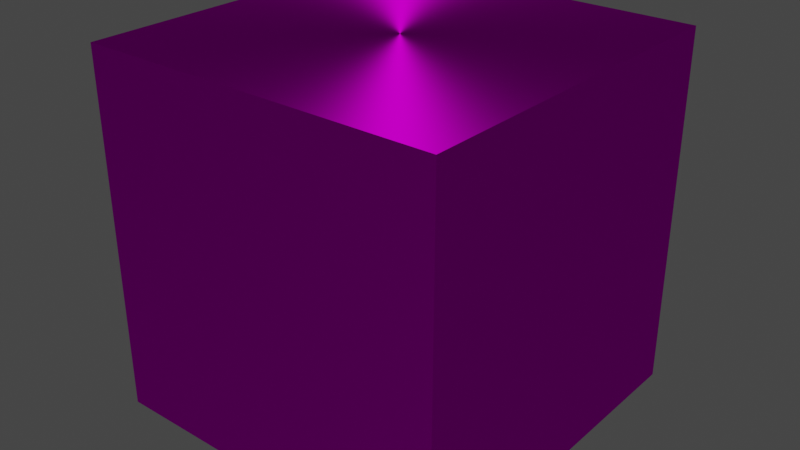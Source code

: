 # Source: UBSCube.blend  (saved by Blender 3.3.6; exported with 4.5.12 LTS)
import bpy
from mathutils import Matrix  # noqa: F401  (used for matrix-valued properties, if any)

bpy.ops.wm.read_factory_settings(use_empty=True)
scene = bpy.context.scene
scene.name = 'Scene'

# ---- collections
col_collection = bpy.data.collections.new('Collection'); scene.collection.children.link(col_collection)

# ---- images (referenced by path relative to the original .blend; pixels are not part of the script)
import os
ASSET_DIR = os.environ.get("B2B_ASSET_DIR", "")  # directory of the original .blend (textures are referenced by path, not embedded)
HERE = os.path.dirname(os.path.abspath(__file__))  # packed textures are extracted next to this script under _unpacked/

def load_image(name, relpath, width, height, colorspace="sRGB"):
    """Load a texture the original file referenced (path relative to the .blend, or extracted next to this script)."""
    p = next((c for c in (os.path.join(HERE, relpath), os.path.join(ASSET_DIR, relpath)) if relpath and os.path.exists(c)), "")
    if p:
        img = bpy.data.images.load(p, check_existing=True)
        img.name = name
    else:  # same state as the original file: an image datablock whose file is absent (Cycles renders it pink)
        img = bpy.data.images.new(name, width, height)
        img.source = "FILE"
        img.filepath = "//" + (relpath or name)
    img.colorspace_settings.name = colorspace
    return img
img_ubs_logo_png = load_image('UBS_Logo.png', 'UBS_Logo.png', 1024, 1024, 'sRGB')

# ---- materials (node trees are filled in below, after node groups)
mat_material = bpy.data.materials.new('Material')
mat_material.alpha_threshold = 0.0
mat_material.use_transparent_shadow = False
mat_material.roughness = 0.5
mat_material.line_color = (0.0, 0.0, 0.0, 1.0)

# ---- material node trees
mat_material.use_nodes = True; mat_material.node_tree.nodes.clear()
_N = mat_material.node_tree.nodes; _L = mat_material.node_tree.links
n0 = _N.new('ShaderNodeOutputMaterial'); n0.name = 'Material Output'; n0.location = (300, 300)
n1 = _N.new('ShaderNodeTexImage'); n1.name = 'Image Texture'; n1.location = (-280, 280)
n1.image = img_ubs_logo_png
n2 = _N.new('ShaderNodeBsdfAnisotropic'); n2.name = 'Anisotropic BSDF'; n2.location = (10, 300)
n2.distribution = 'GGX'
n2.inputs[2].default_value = 0.5
_L.new(n2.outputs[0], n0.inputs[0])
_L.new(n1.outputs[0], n2.inputs[0])
n0.is_active_output = True

# ---- world
world_world = bpy.data.worlds.new('World'); scene.world = world_world
world_world.use_nodes = True; world_world.node_tree.nodes.clear()
_N = world_world.node_tree.nodes; _L = world_world.node_tree.links
n0 = _N.new('ShaderNodeOutputWorld'); n0.name = 'World Output'; n0.location = (300, 300)
n1 = _N.new('ShaderNodeBackground'); n1.name = 'Background'; n1.location = (10, 300)
n1.inputs[0].default_value = (0.05088, 0.05088, 0.05088, 1.0)
_L.new(n1.outputs[0], n0.inputs[0])
n0.is_active_output = True
world_world.color = (0.05088, 0.05088, 0.05088)
world_world.use_sun_shadow = False
world_world.sun_shadow_jitter_overblur = 0.0

# ---- meshes
me_cube = bpy.data.meshes.new('Cube')
me_cube.from_pydata([(1.0, 1.0, 1.0), (1.0, 1.0, -1.0), (1.0, -1.0, 1.0), (1.0, -1.0, -1.0), (-1.0, 1.0, 1.0), (-1.0, 1.0, -1.0), (-1.0, -1.0, 1.0), (-1.0, -1.0, -1.0)], [], [(0, 4, 6, 2), (3, 2, 6, 7), (7, 6, 4, 5), (5, 1, 3, 7), (1, 0, 2, 3), (5, 4, 0, 1)])
_uv = me_cube.uv_layers.new(name='UVMap')
_uv.uv.foreach_set('vector', [0.9279, 0.01068, 0.9279, 0.9931, 0.06503, 0.9931, 0.06503, 0.01068, 0.02715, 0.9507, 0.02715, 0.05179, 0.9658, 0.05179, 0.9658, 0.9507, 0.02494, 0.9537, 0.02494, 0.05059, 0.968, 0.05059, 0.968, 0.9537, 0.9275, 0.01111, 0.9275, 0.9927, 0.06541, 0.9927, 0.06541, 0.01111, 0.02734, 0.9562, 0.02338, 0.0539, 0.9656, 0.04939, 0.9696, 0.9517, 0.02452, 0.9541, 0.02452, 0.05019, 0.9684, 0.05019, 0.9684, 0.9541])
me_cube.materials.append(mat_material)
me_cube.use_mirror_vertex_groups = False
me_cube.update()

# ---- objects
ob_cube = bpy.data.objects.new('Cube', me_cube)

# ---- transforms, parenting, visibility, modifiers, constraints
ob_cube.location = (0.0, 0.0, 0.0)
ob_cube.lock_rotations_4d = False
ob_cube.empty_display_type = 'ARROWS'
ob_cube.lineart.crease_threshold = 0.0

# ---- collection membership
col_collection.objects.link(ob_cube)

# ---- scene / render settings (as saved in the file)
scene.frame_start = 1; scene.frame_end = 250; scene.frame_set(1)
scene.render.engine = 'BLENDER_EEVEE_NEXT'
scene.cycles.sampling_pattern = 'TABULATED_SOBOL'
scene.cycles.use_light_tree = False
scene.view_settings.view_transform = 'Filmic'
bpy.context.view_layer.update()

# ---- added for rendering (the .blend has no active camera and no usable light): camera, sun
cam_auto = bpy.data.cameras.new('AutoCamera')
cam_auto.lens = 50.0
cam_auto.sensor_width = 36.0
cam_auto.clip_end = 1000.0
ob_auto_camera = bpy.data.objects.new('AutoCamera', cam_auto)
scene.collection.objects.link(ob_auto_camera)
ob_auto_camera.location = (3.20507, -3.84609, 2.56406)
ob_auto_camera.rotation_euler = (1.09748, -7.21219e-08, 0.694738)
scene.camera = ob_auto_camera
light_auto_sun = bpy.data.lights.new('AutoSun', 'SUN')
light_auto_sun.energy = 3.0
light_auto_sun.angle = 0.0523599
ob_auto_sun = bpy.data.objects.new('AutoSun', light_auto_sun)
scene.collection.objects.link(ob_auto_sun)
ob_auto_sun.rotation_euler = (0.872665, 0.174533, 0.523599)
bpy.context.view_layer.update()
